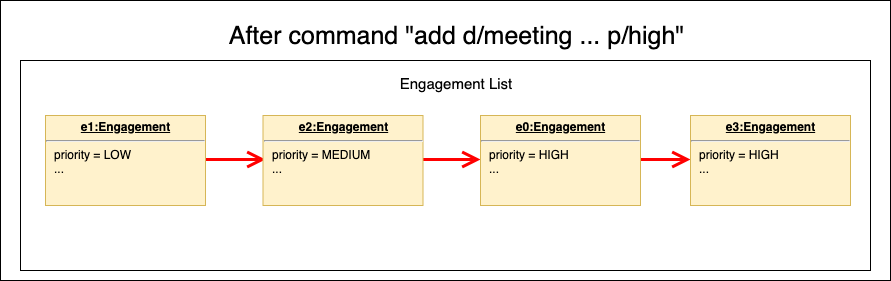

The diagram above was exported from draw.io. Its source (the exported page's mxGraphModel, read from the mxfile embedded in the PNG):
<mxGraphModel dx="932" dy="550" grid="1" gridSize="10" guides="1" tooltips="1" connect="1" arrows="1" fold="1" page="1" pageScale="1" pageWidth="1100" pageHeight="850" math="0" shadow="0">
  <root>
    <mxCell id="0" />
    <mxCell id="1" parent="0" />
    <mxCell id="1dAzhmw27_n-JQo86PmN-1" value="" style="rounded=0;whiteSpace=wrap;html=1;" vertex="1" parent="1">
      <mxGeometry x="10" y="30" width="890" height="280" as="geometry" />
    </mxCell>
    <mxCell id="1dAzhmw27_n-JQo86PmN-12" value="" style="rounded=0;whiteSpace=wrap;html=1;" vertex="1" parent="1">
      <mxGeometry x="30" y="90" width="850" height="210" as="geometry" />
    </mxCell>
    <mxCell id="1dAzhmw27_n-JQo86PmN-2" value="&lt;font style=&quot;font-size: 25px&quot;&gt;After command &quot;add d/meeting ... p/high&quot;&lt;/font&gt;" style="text;html=1;strokeColor=none;fillColor=none;align=center;verticalAlign=middle;whiteSpace=wrap;rounded=0;" vertex="1" parent="1">
      <mxGeometry x="124.5" y="50" width="681" height="30" as="geometry" />
    </mxCell>
    <mxCell id="1dAzhmw27_n-JQo86PmN-7" value="" style="endArrow=open;endFill=1;endSize=12;html=1;strokeColor=#FF0000;strokeWidth=3;" edge="1" parent="1">
      <mxGeometry width="160" relative="1" as="geometry">
        <mxPoint x="135" y="189" as="sourcePoint" />
        <mxPoint x="275" y="189" as="targetPoint" />
      </mxGeometry>
    </mxCell>
    <mxCell id="1dAzhmw27_n-JQo86PmN-8" value="" style="endArrow=open;endFill=1;endSize=12;html=1;strokeColor=#FF0000;strokeWidth=3;" edge="1" parent="1">
      <mxGeometry width="160" relative="1" as="geometry">
        <mxPoint x="350" y="189" as="sourcePoint" />
        <mxPoint x="490" y="189" as="targetPoint" />
      </mxGeometry>
    </mxCell>
    <mxCell id="1dAzhmw27_n-JQo86PmN-9" value="&lt;p style=&quot;margin: 0px ; margin-top: 4px ; text-align: center ; text-decoration: underline&quot;&gt;&lt;b&gt;e1:Engagement&lt;/b&gt;&lt;/p&gt;&lt;hr&gt;&lt;p style=&quot;margin: 0px ; margin-left: 8px&quot;&gt;priority = LOW&lt;/p&gt;&lt;p style=&quot;margin: 0px ; margin-left: 8px&quot;&gt;...&lt;/p&gt;" style="verticalAlign=top;align=left;overflow=fill;fontSize=12;fontFamily=Helvetica;html=1;fillColor=#fff2cc;strokeColor=#d6b656;" vertex="1" parent="1">
      <mxGeometry x="55" y="145" width="160" height="90" as="geometry" />
    </mxCell>
    <mxCell id="1dAzhmw27_n-JQo86PmN-13" value="&lt;font style=&quot;font-size: 15px&quot;&gt;Engagement List&lt;/font&gt;" style="text;html=1;strokeColor=none;fillColor=none;align=center;verticalAlign=middle;whiteSpace=wrap;rounded=0;" vertex="1" parent="1">
      <mxGeometry x="370" y="102.5" width="190" height="20" as="geometry" />
    </mxCell>
    <mxCell id="1dAzhmw27_n-JQo86PmN-14" value="&lt;p style=&quot;margin: 0px ; margin-top: 4px ; text-align: center ; text-decoration: underline&quot;&gt;&lt;b&gt;e2:Engagement&lt;/b&gt;&lt;/p&gt;&lt;hr&gt;&lt;p style=&quot;margin: 0px ; margin-left: 8px&quot;&gt;priority = MEDIUM&lt;/p&gt;&lt;p style=&quot;margin: 0px ; margin-left: 8px&quot;&gt;...&lt;/p&gt;" style="verticalAlign=top;align=left;overflow=fill;fontSize=12;fontFamily=Helvetica;html=1;fillColor=#fff2cc;strokeColor=#d6b656;" vertex="1" parent="1">
      <mxGeometry x="272.5" y="145" width="160" height="90" as="geometry" />
    </mxCell>
    <mxCell id="1dAzhmw27_n-JQo86PmN-16" value="" style="endArrow=open;endFill=1;endSize=12;html=1;strokeColor=#FF0000;strokeWidth=3;" edge="1" parent="1">
      <mxGeometry width="160" relative="1" as="geometry">
        <mxPoint x="560" y="189" as="sourcePoint" />
        <mxPoint x="700" y="189" as="targetPoint" />
      </mxGeometry>
    </mxCell>
    <mxCell id="1dAzhmw27_n-JQo86PmN-17" value="&lt;p style=&quot;margin: 0px ; margin-top: 4px ; text-align: center ; text-decoration: underline&quot;&gt;&lt;b&gt;e3:Engagement&lt;/b&gt;&lt;/p&gt;&lt;hr&gt;&lt;p style=&quot;margin: 0px ; margin-left: 8px&quot;&gt;priority = HIGH&lt;/p&gt;&lt;p style=&quot;margin: 0px ; margin-left: 8px&quot;&gt;...&lt;/p&gt;" style="verticalAlign=top;align=left;overflow=fill;fontSize=12;fontFamily=Helvetica;html=1;fillColor=#fff2cc;strokeColor=#d6b656;" vertex="1" parent="1">
      <mxGeometry x="700" y="145" width="160" height="90" as="geometry" />
    </mxCell>
    <mxCell id="1dAzhmw27_n-JQo86PmN-15" value="&lt;p style=&quot;margin: 0px ; margin-top: 4px ; text-align: center ; text-decoration: underline&quot;&gt;&lt;b&gt;e0:Engagement&lt;/b&gt;&lt;/p&gt;&lt;hr&gt;&lt;p style=&quot;margin: 0px ; margin-left: 8px&quot;&gt;priority = HIGH&lt;/p&gt;&lt;p style=&quot;margin: 0px ; margin-left: 8px&quot;&gt;...&lt;/p&gt;" style="verticalAlign=top;align=left;overflow=fill;fontSize=12;fontFamily=Helvetica;html=1;fillColor=#fff2cc;strokeColor=#d6b656;" vertex="1" parent="1">
      <mxGeometry x="490" y="145" width="160" height="90" as="geometry" />
    </mxCell>
  </root>
</mxGraphModel>